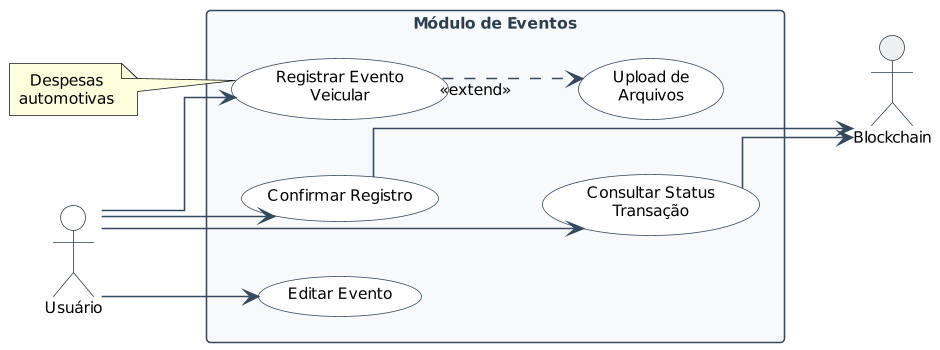

The diagram above was rendered by PlantUML. Its source (embedded in the PNG):
@startuml event_module

left to right direction

skinparam {
    usecaseFontSize 12
    usecaseFontName "Segoe UI"
    usecaseBackgroundColor #FFFFFF
    usecaseBorderColor #34495E
    actorBackgroundColor #FFFFFF
    actorBorderColor #2C3E50
    actorFontName "Segoe UI"
    actorFontSize 12
    arrowColor #34495E
    rectangleBackgroundColor #F8F9FA
    rectangleBorderColor #BDC3C7
    rectangleFontColor #2C3E50
    rectangleFontName "Segoe UI"
    rectangleFontSize 13
    defaultTextAlignment center
    wrapWidth 200
    dpi 150
    shadowing false
    linetype ortho
    defaultFontName "Segoe UI"
    defaultFontSize 10
    packageBorderColor #34495E
    packageBackgroundColor #F8F9FA
}

actor "Usuário" as User #FFFFFF
actor "Blockchain" as Blockchain #ECF0F1

rectangle "Módulo de Eventos" #F8F9FA {
    
    (Registrar Evento\nVeicular) as UC05
    (Confirmar Registro) as UC09
    (Editar Evento) as UC15
    
    UC05 -[hidden]right- UC09
    UC09 -[hidden]right- UC15
    
    (Upload de\nArquivos) as UC07
    (Consultar Status\nTransação) as UC11
    
    UC05 -[hidden]down- UC07
    UC09 -[hidden]down- UC11
    
    UC07 -[hidden]right- UC11
}

User --> UC05
User --> UC09
User --> UC15
User --> UC11

UC05 ..> UC07 : <<extend>>

UC09 --> Blockchain
UC11 --> Blockchain

note left of UC05 : Despesas\nautomotivas

@enduml